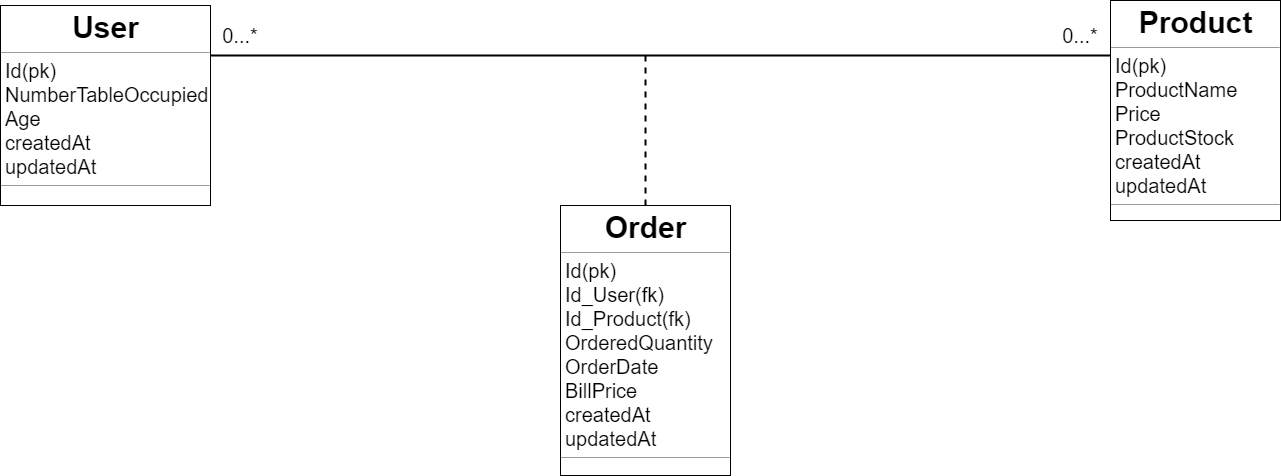

The diagram above was exported from draw.io. Its source (the exported page's mxGraphModel, read from the mxfile embedded in the PNG):
<mxGraphModel dx="2034" dy="1107" grid="1" gridSize="10" guides="1" tooltips="1" connect="1" arrows="1" fold="1" page="1" pageScale="1" pageWidth="1654" pageHeight="2336" math="0" shadow="0">
  <root>
    <mxCell id="0" />
    <mxCell id="1" parent="0" />
    <mxCell id="gaJ1LrQ3h2-NOJmpXLjo-22" style="edgeStyle=orthogonalEdgeStyle;rounded=0;orthogonalLoop=1;jettySize=auto;html=1;exitX=1;exitY=0.25;exitDx=0;exitDy=0;entryX=0;entryY=0.25;entryDx=0;entryDy=0;fontSize=12;endArrow=none;endFill=0;strokeWidth=2;" edge="1" parent="1" source="gaJ1LrQ3h2-NOJmpXLjo-1" target="gaJ1LrQ3h2-NOJmpXLjo-19">
      <mxGeometry relative="1" as="geometry" />
    </mxCell>
    <mxCell id="gaJ1LrQ3h2-NOJmpXLjo-1" value="&lt;p style=&quot;margin: 0px ; margin-top: 4px ; text-align: center&quot;&gt;&lt;b style=&quot;font-size: 30px&quot;&gt;User&lt;/b&gt;&lt;/p&gt;&lt;hr size=&quot;1&quot;&gt;&lt;p style=&quot;margin: 0px 0px 0px 4px ; font-size: 20px&quot;&gt;Id(pk)&lt;/p&gt;&lt;p style=&quot;margin: 0px 0px 0px 4px ; font-size: 20px&quot;&gt;NumberTableOccupied&lt;/p&gt;&lt;p style=&quot;margin: 0px 0px 0px 4px ; font-size: 20px&quot;&gt;Age&lt;/p&gt;&lt;p style=&quot;margin: 0px 0px 0px 4px ; font-size: 20px&quot;&gt;createdAt&lt;/p&gt;&lt;p style=&quot;margin: 0px 0px 0px 4px ; font-size: 20px&quot;&gt;updatedAt&lt;/p&gt;&lt;hr size=&quot;1&quot;&gt;&lt;p style=&quot;margin: 0px ; margin-left: 4px&quot;&gt;&lt;br&gt;&lt;/p&gt;" style="verticalAlign=top;align=left;overflow=fill;fontSize=12;fontFamily=Helvetica;html=1;" vertex="1" parent="1">
      <mxGeometry x="80" y="70" width="210" height="200" as="geometry" />
    </mxCell>
    <mxCell id="gaJ1LrQ3h2-NOJmpXLjo-19" value="&lt;p style=&quot;margin: 0px ; margin-top: 4px ; text-align: center&quot;&gt;&lt;span style=&quot;font-size: 30px&quot;&gt;&lt;b&gt;Product&lt;/b&gt;&lt;/span&gt;&lt;/p&gt;&lt;hr size=&quot;1&quot;&gt;&lt;p style=&quot;margin: 0px 0px 0px 4px ; font-size: 20px&quot;&gt;Id(pk)&lt;/p&gt;&lt;p style=&quot;margin: 0px 0px 0px 4px ; font-size: 20px&quot;&gt;ProductName&lt;/p&gt;&lt;p style=&quot;margin: 0px 0px 0px 4px ; font-size: 20px&quot;&gt;Price&lt;/p&gt;&lt;p style=&quot;margin: 0px 0px 0px 4px ; font-size: 20px&quot;&gt;ProductStock&lt;/p&gt;&lt;p style=&quot;margin: 0px 0px 0px 4px ; font-size: 20px&quot;&gt;createdAt&lt;/p&gt;&lt;p style=&quot;margin: 0px 0px 0px 4px ; font-size: 20px&quot;&gt;updatedAt&lt;/p&gt;&lt;hr size=&quot;1&quot;&gt;&lt;p style=&quot;margin: 0px ; margin-left: 4px&quot;&gt;&lt;br&gt;&lt;/p&gt;" style="verticalAlign=top;align=left;overflow=fill;fontSize=12;fontFamily=Helvetica;html=1;" vertex="1" parent="1">
      <mxGeometry x="1190" y="65" width="170" height="220" as="geometry" />
    </mxCell>
    <mxCell id="gaJ1LrQ3h2-NOJmpXLjo-24" value="0...*" style="text;html=1;strokeColor=none;fillColor=none;align=center;verticalAlign=middle;whiteSpace=wrap;rounded=0;fontSize=20;" vertex="1" parent="1">
      <mxGeometry x="300" y="90" width="40" height="20" as="geometry" />
    </mxCell>
    <mxCell id="gaJ1LrQ3h2-NOJmpXLjo-25" value="0...*" style="text;html=1;strokeColor=none;fillColor=none;align=center;verticalAlign=middle;whiteSpace=wrap;rounded=0;fontSize=20;" vertex="1" parent="1">
      <mxGeometry x="1140" y="90" width="40" height="20" as="geometry" />
    </mxCell>
    <mxCell id="gaJ1LrQ3h2-NOJmpXLjo-26" value="&lt;p style=&quot;margin: 0px ; margin-top: 4px ; text-align: center&quot;&gt;&lt;span style=&quot;font-size: 30px&quot;&gt;&lt;b&gt;Order&lt;/b&gt;&lt;/span&gt;&lt;/p&gt;&lt;hr size=&quot;1&quot;&gt;&lt;p style=&quot;margin: 0px 0px 0px 4px ; font-size: 20px&quot;&gt;Id(pk)&lt;/p&gt;&lt;p style=&quot;margin: 0px 0px 0px 4px ; font-size: 20px&quot;&gt;Id_User(fk)&lt;/p&gt;&lt;p style=&quot;margin: 0px 0px 0px 4px ; font-size: 20px&quot;&gt;Id_Product(fk)&lt;/p&gt;&lt;p style=&quot;margin: 0px 0px 0px 4px ; font-size: 20px&quot;&gt;OrderedQuantity&lt;/p&gt;&lt;p style=&quot;margin: 0px 0px 0px 4px ; font-size: 20px&quot;&gt;OrderDate&lt;/p&gt;&lt;p style=&quot;margin: 0px 0px 0px 4px ; font-size: 20px&quot;&gt;BillPrice&lt;/p&gt;&lt;p style=&quot;margin: 0px 0px 0px 4px ; font-size: 20px&quot;&gt;createdAt&lt;/p&gt;&lt;p style=&quot;margin: 0px 0px 0px 4px ; font-size: 20px&quot;&gt;updatedAt&lt;/p&gt;&lt;hr size=&quot;1&quot;&gt;&lt;p style=&quot;margin: 0px ; margin-left: 4px&quot;&gt;&lt;br&gt;&lt;/p&gt;" style="verticalAlign=top;align=left;overflow=fill;fontSize=12;fontFamily=Helvetica;html=1;" vertex="1" parent="1">
      <mxGeometry x="640" y="270" width="170" height="270" as="geometry" />
    </mxCell>
    <mxCell id="gaJ1LrQ3h2-NOJmpXLjo-28" value="" style="endArrow=none;dashed=1;html=1;strokeWidth=2;fontSize=20;exitX=0.5;exitY=0;exitDx=0;exitDy=0;" edge="1" parent="1" source="gaJ1LrQ3h2-NOJmpXLjo-26">
      <mxGeometry width="50" height="50" relative="1" as="geometry">
        <mxPoint x="680" y="230" as="sourcePoint" />
        <mxPoint x="725" y="120" as="targetPoint" />
      </mxGeometry>
    </mxCell>
  </root>
</mxGraphModel>